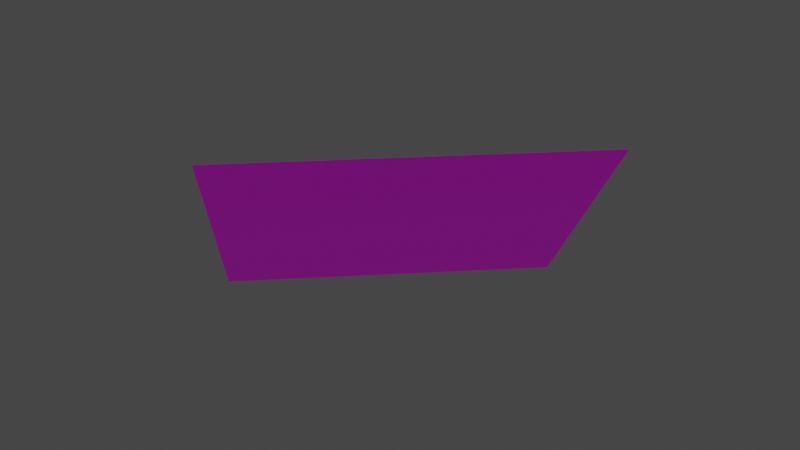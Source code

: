# Source: item_model.blend  (saved by Blender 2.82.7; exported with 4.5.12 LTS)
import bpy
from mathutils import Matrix  # noqa: F401  (used for matrix-valued properties, if any)

bpy.ops.wm.read_factory_settings(use_empty=True)
scene = bpy.context.scene
scene.name = 'Scene'

# ---- collections
col_collection = bpy.data.collections.new('Collection'); scene.collection.children.link(col_collection)

# ---- images (referenced by path relative to the original .blend; pixels are not part of the script)
import os
ASSET_DIR = os.environ.get("B2B_ASSET_DIR", "")  # directory of the original .blend (textures are referenced by path, not embedded)
HERE = os.path.dirname(os.path.abspath(__file__))  # packed textures are extracted next to this script under _unpacked/

def load_image(name, relpath, width, height, colorspace="sRGB"):
    """Load a texture the original file referenced (path relative to the .blend, or extracted next to this script)."""
    p = next((c for c in (os.path.join(HERE, relpath), os.path.join(ASSET_DIR, relpath)) if relpath and os.path.exists(c)), "")
    if p:
        img = bpy.data.images.load(p, check_existing=True)
        img.name = name
    else:  # same state as the original file: an image datablock whose file is absent (Cycles renders it pink)
        img = bpy.data.images.new(name, width, height)
        img.source = "FILE"
        img.filepath = "//" + (relpath or name)
    img.colorspace_settings.name = colorspace
    return img
img_wood_door_png = load_image('wood_door.png', 'wood_door.png', 1024, 1024, 'sRGB')

# ---- materials (node trees are filled in below, after node groups)
mat_m_0 = bpy.data.materials.new('m_0')
mat_m_0.use_transparent_shadow = False
mat_m_0.roughness = 0.5

# ---- material node trees
mat_m_0.use_nodes = True; mat_m_0.node_tree.nodes.clear()
_N = mat_m_0.node_tree.nodes; _L = mat_m_0.node_tree.links
n0 = _N.new('ShaderNodeOutputMaterial'); n0.name = 'Material Output'; n0.location = (300, 300)
n1 = _N.new('ShaderNodeBsdfPrincipled'); n1.name = 'Principled BSDF'; n1.location = (10, 300)
n1.distribution = 'GGX'
n1.subsurface_method = 'BURLEY'
n1.inputs[3].default_value = 1.45
n1.inputs[27].default_value = (0.0, 0.0, 0.0, 1.0)
n1.inputs[28].default_value = 1.0
n2 = _N.new('ShaderNodeTexImage'); n2.name = 'Image Texture'; n2.location = (-300, 600)
n2.image = img_wood_door_png
_L.new(n1.outputs[0], n0.inputs[0])
_L.new(n2.outputs[0], n1.inputs[0])
n0.is_active_output = True

# ---- world
world_world = bpy.data.worlds.new('World'); scene.world = world_world
world_world.use_nodes = True; world_world.node_tree.nodes.clear()
_N = world_world.node_tree.nodes; _L = world_world.node_tree.links
n0 = _N.new('ShaderNodeOutputWorld'); n0.name = 'World Output'; n0.location = (300, 300)
n1 = _N.new('ShaderNodeBackground'); n1.name = 'Background'; n1.location = (10, 300)
n1.inputs[0].default_value = (0.05088, 0.05088, 0.05088, 1.0)
_L.new(n1.outputs[0], n0.inputs[0])
n0.is_active_output = True
world_world.color = (0.05088, 0.05088, 0.05088)
world_world.use_sun_shadow = False
world_world.sun_shadow_jitter_overblur = 0.0

# ---- meshes
me_cube = bpy.data.meshes.new('cube')
me_cube.from_pydata([(-1.0, -1.0, 1.099), (1.0, -1.0, 1.099), (-1.0, 1.0, 1.099), (1.0, 1.0, 1.099), (-1.0, -1.0, 1.1), (1.0, -1.0, 1.1), (-1.0, 1.0, 1.1), (1.0, 1.0, 1.1)], [], [(0, 2, 3, 1), (4, 5, 7, 6)])
_uv = me_cube.uv_layers.new(name='UVMap')
_uv.uv.foreach_set('vector', [0.9999, -0.0001001, 0.0001001, -9.99e-05, 9.993e-05, 1.0, 0.9999, 1.0, 0.9999, 0.0001001, 0.9999, 0.9999, 9.998e-05, 0.9999, 9.998e-05, 9.998e-05])
me_cube.materials.append(mat_m_0)
me_cube.use_remesh_fix_poles = True
me_cube.use_remesh_preserve_attributes = False
me_cube.use_mirror_vertex_groups = False
me_cube.update()

# ---- objects
ob_cube = bpy.data.objects.new('cube', me_cube)

# ---- transforms, parenting, visibility, modifiers, constraints
ob_cube.location = (0.125, -0.125, 0.2)
ob_cube.rotation_euler = (5.565e-08, -0.7854, -0.7854)
ob_cube.scale = (0.8441, 0.8441, 0.8441)
ob_cube.lineart.crease_threshold = 0.0

# ---- collection membership
col_collection.objects.link(ob_cube)

# ---- scene / render settings (as saved in the file)
scene.frame_start = 1; scene.frame_end = 250; scene.frame_set(1)
scene.render.engine = 'BLENDER_EEVEE_NEXT'
scene.cycles.use_denoising = False
scene.cycles.samples = 128
scene.cycles.sampling_pattern = 'TABULATED_SOBOL'
scene.cycles.use_adaptive_sampling = False
scene.cycles.use_light_tree = False
scene.view_settings.view_transform = 'Filmic'
bpy.context.view_layer.update()

# ---- added for rendering (the .blend has no active camera and no usable light): camera, sun
cam_auto = bpy.data.cameras.new('AutoCamera')
cam_auto.lens = 50.0
cam_auto.sensor_width = 36.0
cam_auto.clip_end = 1000.0
ob_auto_camera = bpy.data.objects.new('AutoCamera', cam_auto)
scene.collection.objects.link(ob_auto_camera)
ob_auto_camera.location = (2.54778, -3.12514, 3.16564)
ob_auto_camera.rotation_euler = (1.09748, -7.21219e-08, 0.694738)
scene.camera = ob_auto_camera
light_auto_sun = bpy.data.lights.new('AutoSun', 'SUN')
light_auto_sun.energy = 3.0
light_auto_sun.angle = 0.0523599
ob_auto_sun = bpy.data.objects.new('AutoSun', light_auto_sun)
scene.collection.objects.link(ob_auto_sun)
ob_auto_sun.rotation_euler = (0.872665, 0.174533, 0.523599)
bpy.context.view_layer.update()

